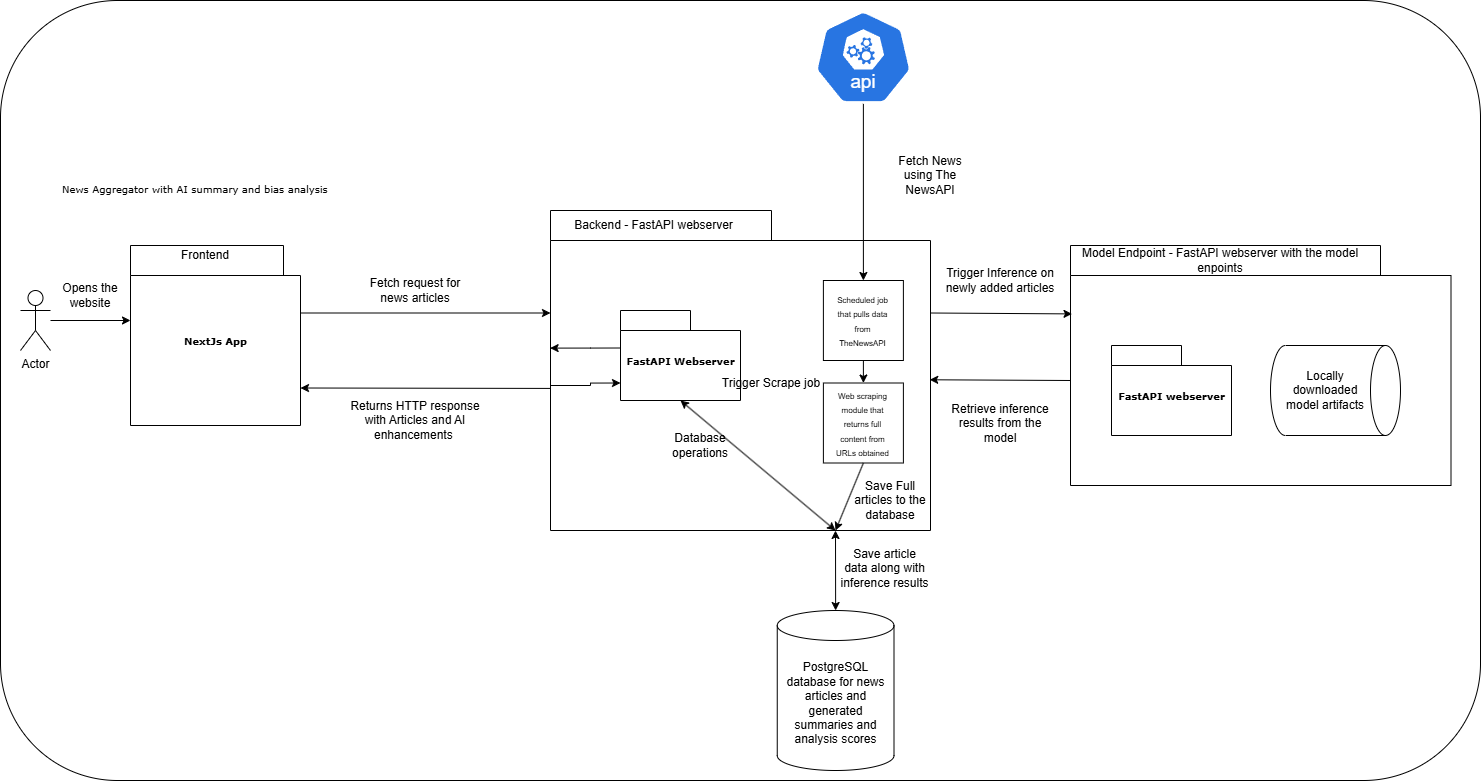

The diagram above was exported from draw.io. Its source (the exported page's mxGraphModel, read from the mxfile embedded in the PNG):
<mxGraphModel dx="2391" dy="1103" grid="1" gridSize="10" guides="1" tooltips="1" connect="1" arrows="1" fold="1" page="1" pageScale="1" pageWidth="827" pageHeight="1169" background="none" math="0" shadow="0">
  <root>
    <mxCell id="0" />
    <mxCell id="1" parent="0" />
    <mxCell id="hST01vjDKzSm7BWgROvy-9" value="" style="rounded=1;whiteSpace=wrap;html=1;" vertex="1" parent="1">
      <mxGeometry x="150" y="30" width="1480" height="780" as="geometry" />
    </mxCell>
    <mxCell id="6e0c8c40b5770093-47" value="" style="shape=folder;fontStyle=1;spacingTop=10;tabWidth=221;tabHeight=30;tabPosition=left;html=1;rounded=0;shadow=0;comic=0;labelBackgroundColor=none;strokeWidth=1;fontFamily=Verdana;fontSize=10;align=center;" parent="1" vertex="1">
      <mxGeometry x="700" y="240" width="380" height="320" as="geometry" />
    </mxCell>
    <mxCell id="6e0c8c40b5770093-33" value="NextJs App" style="shape=folder;fontStyle=1;spacingTop=10;tabWidth=213;tabHeight=30;tabPosition=left;html=1;rounded=0;shadow=0;comic=0;labelBackgroundColor=none;strokeColor=#000000;strokeWidth=1;fillColor=#ffffff;fontFamily=Verdana;fontSize=10;fontColor=#000000;align=center;" parent="1" vertex="1">
      <mxGeometry x="280" y="275" width="170" height="180" as="geometry" />
    </mxCell>
    <mxCell id="6e0c8c40b5770093-73" value="News Aggregator with AI summary and bias analysis" style="text;html=1;align=left;verticalAlign=top;spacingTop=-4;fontSize=10;fontFamily=Verdana" parent="1" vertex="1">
      <mxGeometry x="210" y="210" width="290" height="20" as="geometry" />
    </mxCell>
    <mxCell id="JP7wYOqVscilr8fFcUYc-3" value="Frontend" style="text;html=1;align=center;verticalAlign=middle;whiteSpace=wrap;rounded=0;" parent="1" vertex="1">
      <mxGeometry x="280" y="270" width="150" height="30" as="geometry" />
    </mxCell>
    <mxCell id="JP7wYOqVscilr8fFcUYc-8" value="Backend - FastAPI webserver" style="text;html=1;align=center;verticalAlign=middle;whiteSpace=wrap;rounded=0;" parent="1" vertex="1">
      <mxGeometry x="680" y="240" width="246.75" height="30" as="geometry" />
    </mxCell>
    <mxCell id="JP7wYOqVscilr8fFcUYc-9" value="FastAPI Webserver" style="shape=folder;fontStyle=1;spacingTop=10;tabWidth=70;tabHeight=20;tabPosition=left;html=1;rounded=0;shadow=0;comic=0;labelBackgroundColor=none;strokeColor=#000000;strokeWidth=1;fillColor=#ffffff;fontFamily=Verdana;fontSize=10;fontColor=#000000;align=center;" parent="1" vertex="1">
      <mxGeometry x="770" y="340" width="120" height="90" as="geometry" />
    </mxCell>
    <mxCell id="JP7wYOqVscilr8fFcUYc-25" value="PostgreSQL database for news articles and generated summaries and analysis scores" style="shape=cylinder3;whiteSpace=wrap;html=1;boundedLbl=1;backgroundOutline=1;size=15;" parent="1" vertex="1">
      <mxGeometry x="926.75" y="640" width="116.75" height="160" as="geometry" />
    </mxCell>
    <mxCell id="JP7wYOqVscilr8fFcUYc-34" value="" style="endArrow=classic;startArrow=classic;html=1;rounded=0;exitX=0.5;exitY=0;exitDx=0;exitDy=0;exitPerimeter=0;entryX=0.75;entryY=1;entryDx=0;entryDy=0;entryPerimeter=0;" parent="1" source="JP7wYOqVscilr8fFcUYc-25" target="6e0c8c40b5770093-47" edge="1">
      <mxGeometry width="50" height="50" relative="1" as="geometry">
        <mxPoint x="973.38" y="530" as="sourcePoint" />
        <mxPoint x="1000" y="560" as="targetPoint" />
      </mxGeometry>
    </mxCell>
    <mxCell id="JP7wYOqVscilr8fFcUYc-35" value="" style="shape=folder;fontStyle=1;spacingTop=10;tabWidth=310;tabHeight=30;tabPosition=left;html=1;rounded=0;shadow=0;comic=0;labelBackgroundColor=none;strokeWidth=1;fontFamily=Verdana;fontSize=10;align=center;" parent="1" vertex="1">
      <mxGeometry x="1220" y="275" width="380.5" height="240" as="geometry" />
    </mxCell>
    <mxCell id="JP7wYOqVscilr8fFcUYc-38" value="Model Endpoint - FastAPI webserver with the model enpoints" style="text;html=1;align=center;verticalAlign=middle;whiteSpace=wrap;rounded=0;" parent="1" vertex="1">
      <mxGeometry x="1230" y="275" width="280" height="30" as="geometry" />
    </mxCell>
    <mxCell id="JP7wYOqVscilr8fFcUYc-39" value="FastAPI webserver" style="shape=folder;fontStyle=1;spacingTop=10;tabWidth=70;tabHeight=20;tabPosition=left;html=1;rounded=0;shadow=0;comic=0;labelBackgroundColor=none;strokeColor=#000000;strokeWidth=1;fillColor=#ffffff;fontFamily=Verdana;fontSize=10;fontColor=#000000;align=center;" parent="1" vertex="1">
      <mxGeometry x="1261" y="375" width="120" height="90" as="geometry" />
    </mxCell>
    <mxCell id="JP7wYOqVscilr8fFcUYc-40" value="" style="shape=cylinder3;whiteSpace=wrap;html=1;boundedLbl=1;backgroundOutline=1;size=15;rotation=90;" parent="1" vertex="1">
      <mxGeometry x="1440" y="355" width="90" height="130" as="geometry" />
    </mxCell>
    <mxCell id="JP7wYOqVscilr8fFcUYc-41" value="Locally downloaded model artifacts" style="text;html=1;align=center;verticalAlign=middle;whiteSpace=wrap;rounded=0;" parent="1" vertex="1">
      <mxGeometry x="1430" y="387.5" width="90" height="65" as="geometry" />
    </mxCell>
    <mxCell id="JP7wYOqVscilr8fFcUYc-46" value="Actor" style="shape=umlActor;verticalLabelPosition=bottom;verticalAlign=top;html=1;outlineConnect=0;" parent="1" vertex="1">
      <mxGeometry x="170" y="320" width="30" height="60" as="geometry" />
    </mxCell>
    <mxCell id="JP7wYOqVscilr8fFcUYc-50" value="Opens the website" style="text;html=1;align=center;verticalAlign=middle;whiteSpace=wrap;rounded=0;" parent="1" vertex="1">
      <mxGeometry x="210" y="310" width="60" height="30" as="geometry" />
    </mxCell>
    <mxCell id="JP7wYOqVscilr8fFcUYc-52" value="Fetch request for news articles" style="text;html=1;align=center;verticalAlign=middle;whiteSpace=wrap;rounded=0;" parent="1" vertex="1">
      <mxGeometry x="510" y="290" width="110" height="60" as="geometry" />
    </mxCell>
    <mxCell id="JP7wYOqVscilr8fFcUYc-54" value="Returns HTTP response with Articles and AI enhancements&amp;nbsp;" style="text;html=1;align=center;verticalAlign=middle;whiteSpace=wrap;rounded=0;" parent="1" vertex="1">
      <mxGeometry x="490" y="420" width="150" height="60" as="geometry" />
    </mxCell>
    <mxCell id="JP7wYOqVscilr8fFcUYc-57" value="" style="whiteSpace=wrap;html=1;aspect=fixed;" parent="1" vertex="1">
      <mxGeometry x="972.89" y="412.5" width="80" height="80" as="geometry" />
    </mxCell>
    <mxCell id="JP7wYOqVscilr8fFcUYc-61" value="&lt;font style=&quot;font-size: 8px;&quot;&gt;Web scraping module that returns full content from URLs obtained&lt;/font&gt;" style="text;html=1;align=center;verticalAlign=middle;whiteSpace=wrap;rounded=0;" parent="1" vertex="1">
      <mxGeometry x="980.39" y="420" width="65" height="65" as="geometry" />
    </mxCell>
    <mxCell id="JP7wYOqVscilr8fFcUYc-65" value="" style="endArrow=classic;html=1;rounded=0;exitX=0.5;exitY=1;exitDx=0;exitDy=0;entryX=0.75;entryY=1;entryDx=0;entryDy=0;entryPerimeter=0;" parent="1" source="JP7wYOqVscilr8fFcUYc-57" target="6e0c8c40b5770093-47" edge="1">
      <mxGeometry width="50" height="50" relative="1" as="geometry">
        <mxPoint x="1010" y="540" as="sourcePoint" />
        <mxPoint x="1060" y="490" as="targetPoint" />
      </mxGeometry>
    </mxCell>
    <mxCell id="JP7wYOqVscilr8fFcUYc-67" value="" style="endArrow=classic;startArrow=classic;html=1;rounded=0;exitX=0.5;exitY=1;exitDx=0;exitDy=0;exitPerimeter=0;entryX=0.75;entryY=1;entryDx=0;entryDy=0;entryPerimeter=0;" parent="1" source="JP7wYOqVscilr8fFcUYc-9" target="6e0c8c40b5770093-47" edge="1">
      <mxGeometry width="50" height="50" relative="1" as="geometry">
        <mxPoint x="1030" y="450" as="sourcePoint" />
        <mxPoint x="1080" y="400" as="targetPoint" />
      </mxGeometry>
    </mxCell>
    <mxCell id="JP7wYOqVscilr8fFcUYc-68" value="Database operations" style="text;html=1;align=center;verticalAlign=middle;whiteSpace=wrap;rounded=0;" parent="1" vertex="1">
      <mxGeometry x="820" y="460" width="60" height="30" as="geometry" />
    </mxCell>
    <mxCell id="JP7wYOqVscilr8fFcUYc-69" value="Trigger Scrape job" style="text;html=1;align=center;verticalAlign=middle;whiteSpace=wrap;rounded=0;" parent="1" vertex="1">
      <mxGeometry x="870" y="400" width="101.75" height="25" as="geometry" />
    </mxCell>
    <mxCell id="JP7wYOqVscilr8fFcUYc-70" value="Save Full articles to the database" style="text;html=1;align=center;verticalAlign=middle;whiteSpace=wrap;rounded=0;" parent="1" vertex="1">
      <mxGeometry x="1000.39" y="515" width="79.61" height="30" as="geometry" />
    </mxCell>
    <mxCell id="JP7wYOqVscilr8fFcUYc-71" value="" style="aspect=fixed;sketch=0;html=1;dashed=0;whitespace=wrap;verticalLabelPosition=bottom;verticalAlign=top;fillColor=#2875E2;strokeColor=#ffffff;points=[[0.005,0.63,0],[0.1,0.2,0],[0.9,0.2,0],[0.5,0,0],[0.995,0.63,0],[0.72,0.99,0],[0.5,1,0],[0.28,0.99,0]];shape=mxgraph.kubernetes.icon2;kubernetesLabel=1;prIcon=api" parent="1" vertex="1">
      <mxGeometry x="964.25" y="40" width="97.27" height="93.38" as="geometry" />
    </mxCell>
    <mxCell id="JP7wYOqVscilr8fFcUYc-72" value="" style="endArrow=classic;html=1;rounded=0;exitX=0.5;exitY=1;exitDx=0;exitDy=0;exitPerimeter=0;entryX=0.5;entryY=0;entryDx=0;entryDy=0;" parent="1" source="JP7wYOqVscilr8fFcUYc-71" target="TacJQhnLyhlBneR2Tndm-3" edge="1">
      <mxGeometry width="50" height="50" relative="1" as="geometry">
        <mxPoint x="1090" y="310" as="sourcePoint" />
        <mxPoint x="970" y="270" as="targetPoint" />
      </mxGeometry>
    </mxCell>
    <mxCell id="JP7wYOqVscilr8fFcUYc-76" value="Fetch News using The NewsAPI" style="text;html=1;align=center;verticalAlign=middle;whiteSpace=wrap;rounded=0;" parent="1" vertex="1">
      <mxGeometry x="1040" y="180" width="80.42" height="50" as="geometry" />
    </mxCell>
    <mxCell id="JP7wYOqVscilr8fFcUYc-77" value="" style="endArrow=classic;html=1;rounded=0;exitX=0;exitY=0;exitDx=170;exitDy=67.5;exitPerimeter=0;entryX=0;entryY=0;entryDx=0;entryDy=102.5;entryPerimeter=0;" parent="1" source="6e0c8c40b5770093-33" target="6e0c8c40b5770093-47" edge="1">
      <mxGeometry width="50" height="50" relative="1" as="geometry">
        <mxPoint x="540" y="410" as="sourcePoint" />
        <mxPoint x="590" y="360" as="targetPoint" />
      </mxGeometry>
    </mxCell>
    <mxCell id="JP7wYOqVscilr8fFcUYc-78" value="" style="endArrow=classic;html=1;rounded=0;exitX=0;exitY=0.556;exitDx=0;exitDy=0;exitPerimeter=0;entryX=0;entryY=0;entryDx=170;entryDy=142.5;entryPerimeter=0;" parent="1" source="6e0c8c40b5770093-47" target="6e0c8c40b5770093-33" edge="1">
      <mxGeometry width="50" height="50" relative="1" as="geometry">
        <mxPoint x="550" y="410" as="sourcePoint" />
        <mxPoint x="590" y="360" as="targetPoint" />
      </mxGeometry>
    </mxCell>
    <mxCell id="JP7wYOqVscilr8fFcUYc-81" value="" style="endArrow=classic;html=1;rounded=0;" parent="1" source="JP7wYOqVscilr8fFcUYc-46" edge="1">
      <mxGeometry width="50" height="50" relative="1" as="geometry">
        <mxPoint x="360" y="400" as="sourcePoint" />
        <mxPoint x="280" y="350" as="targetPoint" />
      </mxGeometry>
    </mxCell>
    <mxCell id="JP7wYOqVscilr8fFcUYc-83" value="Trigger Inference on newly added articles" style="text;html=1;align=center;verticalAlign=middle;whiteSpace=wrap;rounded=0;" parent="1" vertex="1">
      <mxGeometry x="1090" y="265" width="120" height="90" as="geometry" />
    </mxCell>
    <mxCell id="JP7wYOqVscilr8fFcUYc-84" value="" style="endArrow=classic;html=1;rounded=0;exitX=0;exitY=0;exitDx=380;exitDy=102.5;exitPerimeter=0;entryX=0.004;entryY=0.285;entryDx=0;entryDy=0;entryPerimeter=0;" parent="1" source="6e0c8c40b5770093-47" target="JP7wYOqVscilr8fFcUYc-35" edge="1">
      <mxGeometry width="50" height="50" relative="1" as="geometry">
        <mxPoint x="1100" y="430" as="sourcePoint" />
        <mxPoint x="1150" y="380" as="targetPoint" />
      </mxGeometry>
    </mxCell>
    <mxCell id="JP7wYOqVscilr8fFcUYc-85" value="" style="endArrow=classic;html=1;rounded=0;exitX=0;exitY=0;exitDx=0;exitDy=135;exitPerimeter=0;entryX=0.998;entryY=0.529;entryDx=0;entryDy=0;entryPerimeter=0;" parent="1" source="JP7wYOqVscilr8fFcUYc-35" target="6e0c8c40b5770093-47" edge="1">
      <mxGeometry width="50" height="50" relative="1" as="geometry">
        <mxPoint x="1160" y="460" as="sourcePoint" />
        <mxPoint x="1210" y="410" as="targetPoint" />
      </mxGeometry>
    </mxCell>
    <mxCell id="JP7wYOqVscilr8fFcUYc-86" value="Retrieve inference results from the model" style="text;html=1;align=center;verticalAlign=middle;whiteSpace=wrap;rounded=0;" parent="1" vertex="1">
      <mxGeometry x="1100" y="425" width="100" height="55" as="geometry" />
    </mxCell>
    <mxCell id="JP7wYOqVscilr8fFcUYc-87" value="Save article data along with inference results" style="text;html=1;align=center;verticalAlign=middle;whiteSpace=wrap;rounded=0;" parent="1" vertex="1">
      <mxGeometry x="989" y="565" width="91" height="65" as="geometry" />
    </mxCell>
    <mxCell id="TacJQhnLyhlBneR2Tndm-3" value="" style="whiteSpace=wrap;html=1;aspect=fixed;" parent="1" vertex="1">
      <mxGeometry x="972.89" y="310" width="80" height="80" as="geometry" />
    </mxCell>
    <mxCell id="TacJQhnLyhlBneR2Tndm-6" value="&lt;font style=&quot;font-size: 8px;&quot;&gt;Scheduled job that pulls data from TheNewsAPI&lt;/font&gt;" style="text;html=1;align=center;verticalAlign=middle;whiteSpace=wrap;rounded=0;" parent="1" vertex="1">
      <mxGeometry x="980.39" y="317.5" width="65" height="65" as="geometry" />
    </mxCell>
    <mxCell id="TacJQhnLyhlBneR2Tndm-7" value="" style="endArrow=classic;html=1;rounded=0;exitX=0.5;exitY=1;exitDx=0;exitDy=0;entryX=0.5;entryY=0;entryDx=0;entryDy=0;" parent="1" source="TacJQhnLyhlBneR2Tndm-3" target="JP7wYOqVscilr8fFcUYc-57" edge="1">
      <mxGeometry width="50" height="50" relative="1" as="geometry">
        <mxPoint x="730" y="450" as="sourcePoint" />
        <mxPoint x="780" y="400" as="targetPoint" />
      </mxGeometry>
    </mxCell>
    <mxCell id="TacJQhnLyhlBneR2Tndm-11" style="edgeStyle=orthogonalEdgeStyle;rounded=0;orthogonalLoop=1;jettySize=auto;html=1;exitX=0;exitY=0;exitDx=0;exitDy=37.5;exitPerimeter=0;entryX=-0.001;entryY=0.43;entryDx=0;entryDy=0;entryPerimeter=0;" parent="1" source="JP7wYOqVscilr8fFcUYc-9" target="6e0c8c40b5770093-47" edge="1">
      <mxGeometry relative="1" as="geometry">
        <Array as="points">
          <mxPoint x="740" y="378" />
          <mxPoint x="730" y="378" />
        </Array>
      </mxGeometry>
    </mxCell>
    <mxCell id="TacJQhnLyhlBneR2Tndm-12" style="edgeStyle=orthogonalEdgeStyle;rounded=0;orthogonalLoop=1;jettySize=auto;html=1;exitX=0;exitY=0;exitDx=0;exitDy=175;exitPerimeter=0;entryX=0;entryY=0;entryDx=0;entryDy=72.5;entryPerimeter=0;" parent="1" source="6e0c8c40b5770093-47" target="JP7wYOqVscilr8fFcUYc-9" edge="1">
      <mxGeometry relative="1" as="geometry">
        <Array as="points">
          <mxPoint x="740" y="415" />
          <mxPoint x="740" y="412" />
        </Array>
      </mxGeometry>
    </mxCell>
  </root>
</mxGraphModel>